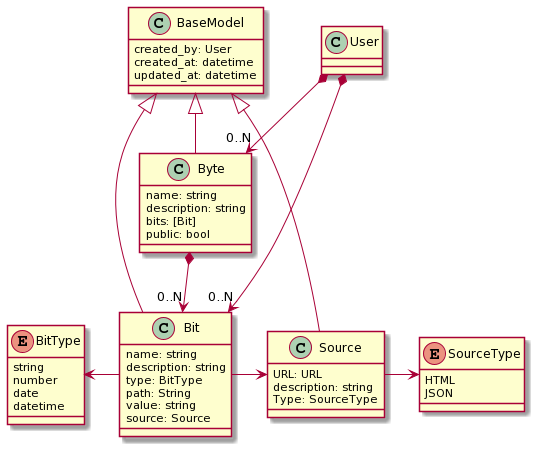

The diagram above was rendered by PlantUML. Its source (embedded in the PNG):
@startuml
class BaseModel {
    created_by: User
    created_at: datetime
    updated_at: datetime
}

Byte -up-|> BaseModel
Bit -up-|> BaseModel
Source -up-|> BaseModel


class Bit {
    name: string
    description: string
    type: BitType
    path: String
    value: string
    source: Source
}

enum BitType {
    string
    number
    date
    datetime
}

Bit -left-> BitType

class Source {
    URL: URL
    description: string
    Type: SourceType
}

enum SourceType {
    HTML
    JSON
}
Source -right-> SourceType

Bit -right-> Source

class Byte {
    name: string
    description: string
    bits: [Bit]
    public: bool
}

class User {}

User *--> "0..N" Byte
User *--> "0..N" Bit
Byte *--> "0..N" Bit
@enduml